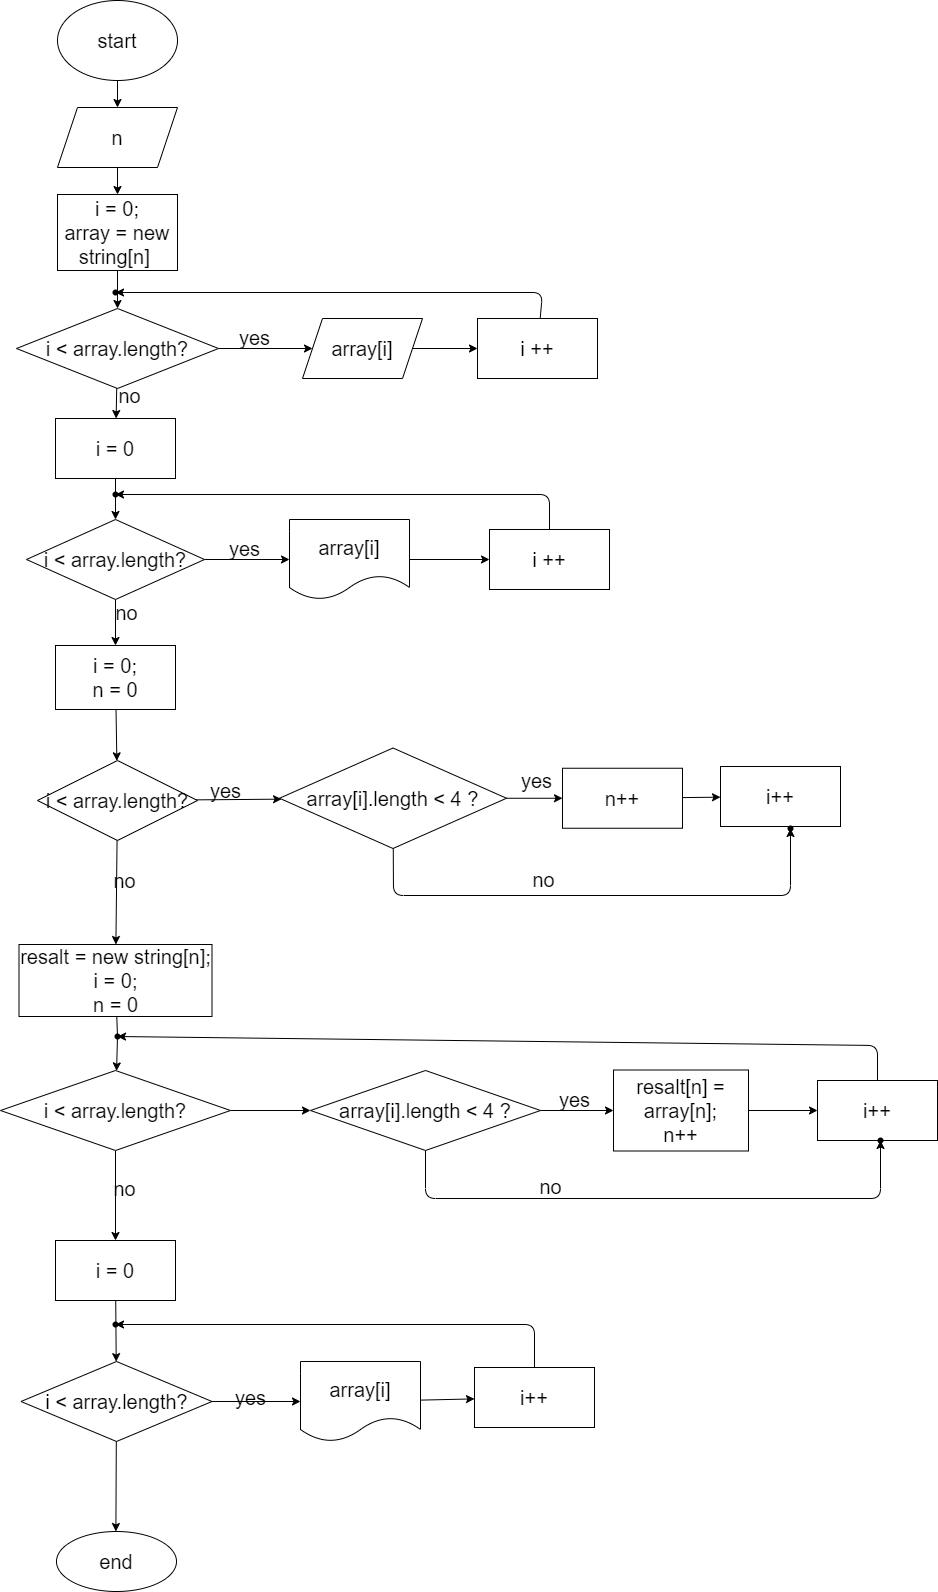

The diagram above was exported from draw.io. Its source (the exported page's mxGraphModel, read from the mxfile embedded in the PNG):
<mxGraphModel dx="2093" dy="290" grid="0" gridSize="10" guides="1" tooltips="1" connect="1" arrows="1" fold="1" page="0" pageScale="1" pageWidth="827" pageHeight="1169" math="0" shadow="0">
  <root>
    <mxCell id="0" />
    <mxCell id="1" parent="0" />
    <mxCell id="4" value="" style="edgeStyle=none;html=1;fontSize=20;" edge="1" parent="1" source="2" target="3">
      <mxGeometry relative="1" as="geometry" />
    </mxCell>
    <mxCell id="2" value="start" style="ellipse;whiteSpace=wrap;html=1;fontSize=20;" vertex="1" parent="1">
      <mxGeometry x="10" width="120" height="80" as="geometry" />
    </mxCell>
    <mxCell id="6" value="" style="edgeStyle=none;html=1;fontSize=20;" edge="1" parent="1" source="3" target="5">
      <mxGeometry relative="1" as="geometry" />
    </mxCell>
    <mxCell id="3" value="n" style="shape=parallelogram;perimeter=parallelogramPerimeter;whiteSpace=wrap;html=1;fixedSize=1;fontSize=20;" vertex="1" parent="1">
      <mxGeometry x="10" y="107" width="120" height="60" as="geometry" />
    </mxCell>
    <mxCell id="8" value="" style="edgeStyle=none;html=1;fontSize=20;" edge="1" parent="1" source="5" target="7">
      <mxGeometry relative="1" as="geometry" />
    </mxCell>
    <mxCell id="5" value="i = 0;&lt;br&gt;array = new string[n]&amp;nbsp;" style="whiteSpace=wrap;html=1;fontSize=20;" vertex="1" parent="1">
      <mxGeometry x="10" y="194" width="120" height="76" as="geometry" />
    </mxCell>
    <mxCell id="10" value="" style="edgeStyle=none;html=1;fontSize=20;" edge="1" parent="1" source="7" target="9">
      <mxGeometry relative="1" as="geometry" />
    </mxCell>
    <mxCell id="17" value="" style="edgeStyle=none;html=1;fontSize=20;" edge="1" parent="1" source="7" target="16">
      <mxGeometry relative="1" as="geometry" />
    </mxCell>
    <mxCell id="7" value="i &amp;lt; array.length?" style="rhombus;whiteSpace=wrap;html=1;fontSize=20;" vertex="1" parent="1">
      <mxGeometry x="-31" y="308" width="202" height="80" as="geometry" />
    </mxCell>
    <mxCell id="13" value="" style="edgeStyle=none;html=1;fontSize=20;" edge="1" parent="1" source="9" target="12">
      <mxGeometry relative="1" as="geometry" />
    </mxCell>
    <mxCell id="9" value="array[i]" style="shape=parallelogram;perimeter=parallelogramPerimeter;whiteSpace=wrap;html=1;fixedSize=1;fontSize=20;" vertex="1" parent="1">
      <mxGeometry x="255" y="318" width="120" height="60" as="geometry" />
    </mxCell>
    <mxCell id="11" value="yes" style="text;html=1;align=center;verticalAlign=middle;resizable=0;points=[];autosize=1;strokeColor=none;fillColor=none;fontSize=20;" vertex="1" parent="1">
      <mxGeometry x="186" y="323" width="41" height="28" as="geometry" />
    </mxCell>
    <mxCell id="15" value="" style="edgeStyle=none;html=1;fontSize=20;" edge="1" parent="1" source="12" target="14">
      <mxGeometry relative="1" as="geometry">
        <Array as="points">
          <mxPoint x="495" y="292" />
        </Array>
      </mxGeometry>
    </mxCell>
    <mxCell id="12" value="i ++" style="whiteSpace=wrap;html=1;fontSize=20;" vertex="1" parent="1">
      <mxGeometry x="430" y="318" width="120" height="60" as="geometry" />
    </mxCell>
    <mxCell id="14" value="" style="shape=waypoint;sketch=0;size=6;pointerEvents=1;points=[];fillColor=default;resizable=0;rotatable=0;perimeter=centerPerimeter;snapToPoint=1;fontSize=20;" vertex="1" parent="1">
      <mxGeometry x="48" y="272" width="40" height="40" as="geometry" />
    </mxCell>
    <mxCell id="20" value="" style="edgeStyle=none;html=1;fontSize=20;startArrow=none;" edge="1" parent="1" source="26" target="19">
      <mxGeometry relative="1" as="geometry" />
    </mxCell>
    <mxCell id="16" value="i = 0" style="whiteSpace=wrap;html=1;fontSize=20;" vertex="1" parent="1">
      <mxGeometry x="8" y="418" width="120" height="60" as="geometry" />
    </mxCell>
    <mxCell id="18" value="no" style="text;html=1;align=center;verticalAlign=middle;resizable=0;points=[];autosize=1;strokeColor=none;fillColor=none;fontSize=20;" vertex="1" parent="1">
      <mxGeometry x="66" y="381" width="32" height="28" as="geometry" />
    </mxCell>
    <mxCell id="22" value="" style="edgeStyle=none;html=1;fontSize=20;" edge="1" parent="1" source="19" target="21">
      <mxGeometry relative="1" as="geometry" />
    </mxCell>
    <mxCell id="30" value="" style="edgeStyle=none;html=1;fontSize=20;" edge="1" parent="1" source="19" target="29">
      <mxGeometry relative="1" as="geometry" />
    </mxCell>
    <mxCell id="19" value="i &amp;lt; array.length?" style="rhombus;whiteSpace=wrap;html=1;fontSize=20;" vertex="1" parent="1">
      <mxGeometry x="-21" y="519" width="178" height="80" as="geometry" />
    </mxCell>
    <mxCell id="24" value="" style="edgeStyle=none;html=1;fontSize=20;" edge="1" parent="1" source="21" target="23">
      <mxGeometry relative="1" as="geometry" />
    </mxCell>
    <mxCell id="21" value="array[i]" style="shape=document;whiteSpace=wrap;html=1;boundedLbl=1;fontSize=20;" vertex="1" parent="1">
      <mxGeometry x="242" y="519" width="120" height="80" as="geometry" />
    </mxCell>
    <mxCell id="27" value="" style="edgeStyle=none;html=1;fontSize=20;" edge="1" parent="1" source="23" target="26">
      <mxGeometry relative="1" as="geometry">
        <Array as="points">
          <mxPoint x="502" y="494" />
        </Array>
      </mxGeometry>
    </mxCell>
    <mxCell id="23" value="i ++" style="whiteSpace=wrap;html=1;fontSize=20;" vertex="1" parent="1">
      <mxGeometry x="442" y="529" width="120" height="60" as="geometry" />
    </mxCell>
    <mxCell id="25" value="yes" style="text;html=1;align=center;verticalAlign=middle;resizable=0;points=[];autosize=1;strokeColor=none;fillColor=none;fontSize=20;" vertex="1" parent="1">
      <mxGeometry x="176" y="534" width="41" height="28" as="geometry" />
    </mxCell>
    <mxCell id="26" value="" style="shape=waypoint;sketch=0;size=6;pointerEvents=1;points=[];fillColor=default;resizable=0;rotatable=0;perimeter=centerPerimeter;snapToPoint=1;fontSize=20;" vertex="1" parent="1">
      <mxGeometry x="48" y="474" width="40" height="40" as="geometry" />
    </mxCell>
    <mxCell id="28" value="" style="edgeStyle=none;html=1;fontSize=20;endArrow=none;" edge="1" parent="1" source="16" target="26">
      <mxGeometry relative="1" as="geometry">
        <mxPoint x="68" y="478" as="sourcePoint" />
        <mxPoint x="68" y="519" as="targetPoint" />
      </mxGeometry>
    </mxCell>
    <mxCell id="33" value="" style="edgeStyle=none;html=1;fontSize=20;" edge="1" parent="1" source="29" target="32">
      <mxGeometry relative="1" as="geometry" />
    </mxCell>
    <mxCell id="29" value="i = 0;&lt;br&gt;n = 0" style="whiteSpace=wrap;html=1;fontSize=20;" vertex="1" parent="1">
      <mxGeometry x="8" y="645" width="120" height="64" as="geometry" />
    </mxCell>
    <mxCell id="31" value="no" style="text;html=1;align=center;verticalAlign=middle;resizable=0;points=[];autosize=1;strokeColor=none;fillColor=none;fontSize=20;" vertex="1" parent="1">
      <mxGeometry x="63" y="598" width="32" height="28" as="geometry" />
    </mxCell>
    <mxCell id="35" value="" style="edgeStyle=none;html=1;fontSize=20;" edge="1" parent="1" source="32" target="34">
      <mxGeometry relative="1" as="geometry" />
    </mxCell>
    <mxCell id="46" value="" style="edgeStyle=none;html=1;fontSize=20;" edge="1" parent="1" source="32" target="45">
      <mxGeometry relative="1" as="geometry" />
    </mxCell>
    <mxCell id="32" value="i &amp;lt; array.length?" style="rhombus;whiteSpace=wrap;html=1;fontSize=20;" vertex="1" parent="1">
      <mxGeometry x="-10" y="760" width="160" height="80" as="geometry" />
    </mxCell>
    <mxCell id="37" value="" style="edgeStyle=none;html=1;fontSize=20;" edge="1" parent="1" source="34" target="36">
      <mxGeometry relative="1" as="geometry" />
    </mxCell>
    <mxCell id="43" value="" style="edgeStyle=none;html=1;fontSize=20;" edge="1" parent="1" source="34" target="42">
      <mxGeometry relative="1" as="geometry">
        <Array as="points">
          <mxPoint x="346" y="895" />
          <mxPoint x="743" y="895" />
        </Array>
      </mxGeometry>
    </mxCell>
    <mxCell id="34" value="array[i].length &amp;lt; 4 ?" style="rhombus;whiteSpace=wrap;html=1;fontSize=20;" vertex="1" parent="1">
      <mxGeometry x="232" y="747.5" width="227" height="100.5" as="geometry" />
    </mxCell>
    <mxCell id="41" value="" style="edgeStyle=none;html=1;fontSize=20;" edge="1" parent="1" source="36" target="40">
      <mxGeometry relative="1" as="geometry" />
    </mxCell>
    <mxCell id="36" value="n++" style="whiteSpace=wrap;html=1;fontSize=20;" vertex="1" parent="1">
      <mxGeometry x="515" y="767.75" width="120" height="60" as="geometry" />
    </mxCell>
    <mxCell id="38" value="yes" style="text;html=1;align=center;verticalAlign=middle;resizable=0;points=[];autosize=1;strokeColor=none;fillColor=none;fontSize=20;" vertex="1" parent="1">
      <mxGeometry x="157" y="776" width="41" height="28" as="geometry" />
    </mxCell>
    <mxCell id="39" value="yes" style="text;html=1;align=center;verticalAlign=middle;resizable=0;points=[];autosize=1;strokeColor=none;fillColor=none;fontSize=20;" vertex="1" parent="1">
      <mxGeometry x="468" y="766" width="41" height="28" as="geometry" />
    </mxCell>
    <mxCell id="40" value="i++" style="whiteSpace=wrap;html=1;fontSize=20;" vertex="1" parent="1">
      <mxGeometry x="673" y="766" width="120" height="60" as="geometry" />
    </mxCell>
    <mxCell id="42" value="" style="shape=waypoint;sketch=0;size=6;pointerEvents=1;points=[];fillColor=default;resizable=0;rotatable=0;perimeter=centerPerimeter;snapToPoint=1;fontSize=20;" vertex="1" parent="1">
      <mxGeometry x="723" y="808" width="40" height="40" as="geometry" />
    </mxCell>
    <mxCell id="44" value="no" style="text;html=1;align=center;verticalAlign=middle;resizable=0;points=[];autosize=1;strokeColor=none;fillColor=none;fontSize=20;" vertex="1" parent="1">
      <mxGeometry x="480" y="865" width="32" height="28" as="geometry" />
    </mxCell>
    <mxCell id="49" value="" style="edgeStyle=none;html=1;fontSize=20;startArrow=none;" edge="1" parent="1" source="57" target="48">
      <mxGeometry relative="1" as="geometry" />
    </mxCell>
    <mxCell id="45" value="resalt = new string[n];&lt;br&gt;i = 0;&lt;br&gt;n = 0" style="whiteSpace=wrap;html=1;fontSize=20;" vertex="1" parent="1">
      <mxGeometry x="-28.5" y="944" width="193" height="72" as="geometry" />
    </mxCell>
    <mxCell id="47" value="no" style="text;html=1;align=center;verticalAlign=middle;resizable=0;points=[];autosize=1;strokeColor=none;fillColor=none;fontSize=20;" vertex="1" parent="1">
      <mxGeometry x="61" y="866" width="32" height="28" as="geometry" />
    </mxCell>
    <mxCell id="51" value="" style="edgeStyle=none;html=1;fontSize=20;" edge="1" parent="1" source="48" target="50">
      <mxGeometry relative="1" as="geometry" />
    </mxCell>
    <mxCell id="64" value="" style="edgeStyle=none;html=1;fontSize=20;" edge="1" parent="1" source="48" target="63">
      <mxGeometry relative="1" as="geometry" />
    </mxCell>
    <mxCell id="48" value="i &amp;lt; array.length?" style="rhombus;whiteSpace=wrap;html=1;fontSize=20;" vertex="1" parent="1">
      <mxGeometry x="-47" y="1070" width="230" height="80" as="geometry" />
    </mxCell>
    <mxCell id="53" value="" style="edgeStyle=none;html=1;fontSize=20;" edge="1" parent="1" source="50" target="52">
      <mxGeometry relative="1" as="geometry" />
    </mxCell>
    <mxCell id="61" value="" style="edgeStyle=none;html=1;fontSize=20;" edge="1" parent="1" source="50" target="60">
      <mxGeometry relative="1" as="geometry">
        <Array as="points">
          <mxPoint x="378" y="1198" />
          <mxPoint x="833" y="1198" />
        </Array>
      </mxGeometry>
    </mxCell>
    <mxCell id="50" value="array[i].length &amp;lt; 4 ?" style="rhombus;whiteSpace=wrap;html=1;fontSize=20;" vertex="1" parent="1">
      <mxGeometry x="263" y="1070" width="230" height="80" as="geometry" />
    </mxCell>
    <mxCell id="56" value="" style="edgeStyle=none;html=1;fontSize=20;" edge="1" parent="1" source="52" target="55">
      <mxGeometry relative="1" as="geometry" />
    </mxCell>
    <mxCell id="52" value="resalt[n] = array[n];&lt;br&gt;n++" style="whiteSpace=wrap;html=1;fontSize=20;" vertex="1" parent="1">
      <mxGeometry x="566" y="1069.5" width="135" height="81" as="geometry" />
    </mxCell>
    <mxCell id="54" value="yes" style="text;html=1;align=center;verticalAlign=middle;resizable=0;points=[];autosize=1;strokeColor=none;fillColor=none;fontSize=20;" vertex="1" parent="1">
      <mxGeometry x="506" y="1085" width="41" height="28" as="geometry" />
    </mxCell>
    <mxCell id="58" value="" style="edgeStyle=none;html=1;fontSize=20;" edge="1" parent="1" source="55" target="57">
      <mxGeometry relative="1" as="geometry">
        <Array as="points">
          <mxPoint x="830" y="1045" />
        </Array>
      </mxGeometry>
    </mxCell>
    <mxCell id="55" value="i++" style="whiteSpace=wrap;html=1;fontSize=20;" vertex="1" parent="1">
      <mxGeometry x="770" y="1080" width="120" height="60" as="geometry" />
    </mxCell>
    <mxCell id="57" value="" style="shape=waypoint;sketch=0;size=6;pointerEvents=1;points=[];fillColor=default;resizable=0;rotatable=0;perimeter=centerPerimeter;snapToPoint=1;fontSize=20;" vertex="1" parent="1">
      <mxGeometry x="50" y="1016" width="40" height="40" as="geometry" />
    </mxCell>
    <mxCell id="59" value="" style="edgeStyle=none;html=1;fontSize=20;endArrow=none;" edge="1" parent="1" source="45" target="57">
      <mxGeometry relative="1" as="geometry">
        <mxPoint x="68" y="1016" as="sourcePoint" />
        <mxPoint x="68" y="1070" as="targetPoint" />
      </mxGeometry>
    </mxCell>
    <mxCell id="60" value="" style="shape=waypoint;sketch=0;size=6;pointerEvents=1;points=[];fillColor=default;resizable=0;rotatable=0;perimeter=centerPerimeter;snapToPoint=1;fontSize=20;" vertex="1" parent="1">
      <mxGeometry x="813" y="1120" width="40" height="40" as="geometry" />
    </mxCell>
    <mxCell id="62" value="no" style="text;html=1;align=center;verticalAlign=middle;resizable=0;points=[];autosize=1;strokeColor=none;fillColor=none;fontSize=20;" vertex="1" parent="1">
      <mxGeometry x="487" y="1172" width="32" height="28" as="geometry" />
    </mxCell>
    <mxCell id="67" value="" style="edgeStyle=none;html=1;fontSize=20;" edge="1" parent="1" source="63" target="66">
      <mxGeometry relative="1" as="geometry" />
    </mxCell>
    <mxCell id="63" value="i = 0" style="whiteSpace=wrap;html=1;fontSize=20;" vertex="1" parent="1">
      <mxGeometry x="8" y="1240" width="120" height="60" as="geometry" />
    </mxCell>
    <mxCell id="65" value="no" style="text;html=1;align=center;verticalAlign=middle;resizable=0;points=[];autosize=1;strokeColor=none;fillColor=none;fontSize=20;" vertex="1" parent="1">
      <mxGeometry x="61" y="1174" width="32" height="28" as="geometry" />
    </mxCell>
    <mxCell id="69" value="" style="edgeStyle=none;html=1;fontSize=20;" edge="1" parent="1" source="66" target="68">
      <mxGeometry relative="1" as="geometry" />
    </mxCell>
    <mxCell id="76" value="" style="edgeStyle=none;html=1;fontSize=20;" edge="1" parent="1" source="66" target="75">
      <mxGeometry relative="1" as="geometry" />
    </mxCell>
    <mxCell id="66" value="i &amp;lt; array.length?" style="rhombus;whiteSpace=wrap;html=1;fontSize=20;" vertex="1" parent="1">
      <mxGeometry x="-26.5" y="1361" width="191" height="80" as="geometry" />
    </mxCell>
    <mxCell id="72" value="" style="edgeStyle=none;html=1;fontSize=20;" edge="1" parent="1" source="68" target="71">
      <mxGeometry relative="1" as="geometry" />
    </mxCell>
    <mxCell id="68" value="array[i]" style="shape=document;whiteSpace=wrap;html=1;boundedLbl=1;fontSize=20;" vertex="1" parent="1">
      <mxGeometry x="253" y="1361" width="120" height="80" as="geometry" />
    </mxCell>
    <mxCell id="70" value="yes" style="text;html=1;align=center;verticalAlign=middle;resizable=0;points=[];autosize=1;strokeColor=none;fillColor=none;fontSize=20;" vertex="1" parent="1">
      <mxGeometry x="182" y="1383" width="41" height="28" as="geometry" />
    </mxCell>
    <mxCell id="74" value="" style="edgeStyle=none;html=1;fontSize=20;" edge="1" parent="1" source="71" target="73">
      <mxGeometry relative="1" as="geometry">
        <Array as="points">
          <mxPoint x="487" y="1324" />
        </Array>
      </mxGeometry>
    </mxCell>
    <mxCell id="71" value="i++" style="whiteSpace=wrap;html=1;fontSize=20;" vertex="1" parent="1">
      <mxGeometry x="427" y="1367" width="120" height="60" as="geometry" />
    </mxCell>
    <mxCell id="73" value="" style="shape=waypoint;sketch=0;size=6;pointerEvents=1;points=[];fillColor=default;resizable=0;rotatable=0;perimeter=centerPerimeter;snapToPoint=1;fontSize=20;" vertex="1" parent="1">
      <mxGeometry x="48" y="1304" width="40" height="40" as="geometry" />
    </mxCell>
    <mxCell id="75" value="end" style="ellipse;whiteSpace=wrap;html=1;fontSize=20;" vertex="1" parent="1">
      <mxGeometry x="9" y="1531" width="120" height="60" as="geometry" />
    </mxCell>
  </root>
</mxGraphModel>